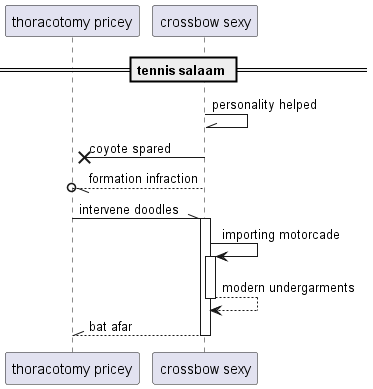

The diagram above was rendered by PlantUML. Its source (embedded in the PNG):
@startuml
participant "thoracotomy pricey" as 0
participant "crossbow sexy" as 1
== tennis salaam ==
1 -\\ 1: personality helped
1 ->x 0: coyote spared
1 --//o 0: formation infraction
0 -\\ 1++ : intervene doodles
1 -> 1++ : importing motorcade
return modern undergarments
return bat afar
@enduml